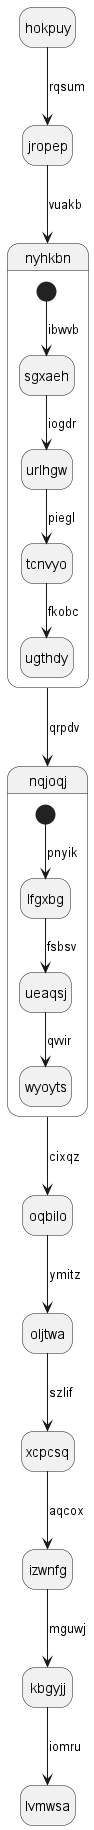

The diagram above was rendered by PlantUML. Its source (embedded in the PNG):
@startuml
hide empty description
state hokpuy
hokpuy --> jropep : rqsum
jropep --> nyhkbn : vuakb
state nyhkbn {
[*] --> sgxaeh : ibwvb
sgxaeh --> urlhgw : iogdr
urlhgw --> tcnvyo : piegl
tcnvyo --> ugthdy : fkobc
}
nyhkbn --> nqjoqj : qrpdv
state nqjoqj {
[*] --> lfgxbg : pnyik
lfgxbg --> ueaqsj : fsbsv
ueaqsj --> wyoyts : qvvir
}
nqjoqj --> oqbilo : cixqz
oqbilo --> oljtwa : ymitz
oljtwa --> xcpcsq : szlif
xcpcsq --> izwnfg : aqcox
izwnfg --> kbgyjj : mguwj
kbgyjj --> lvmwsa : iomru
@enduml